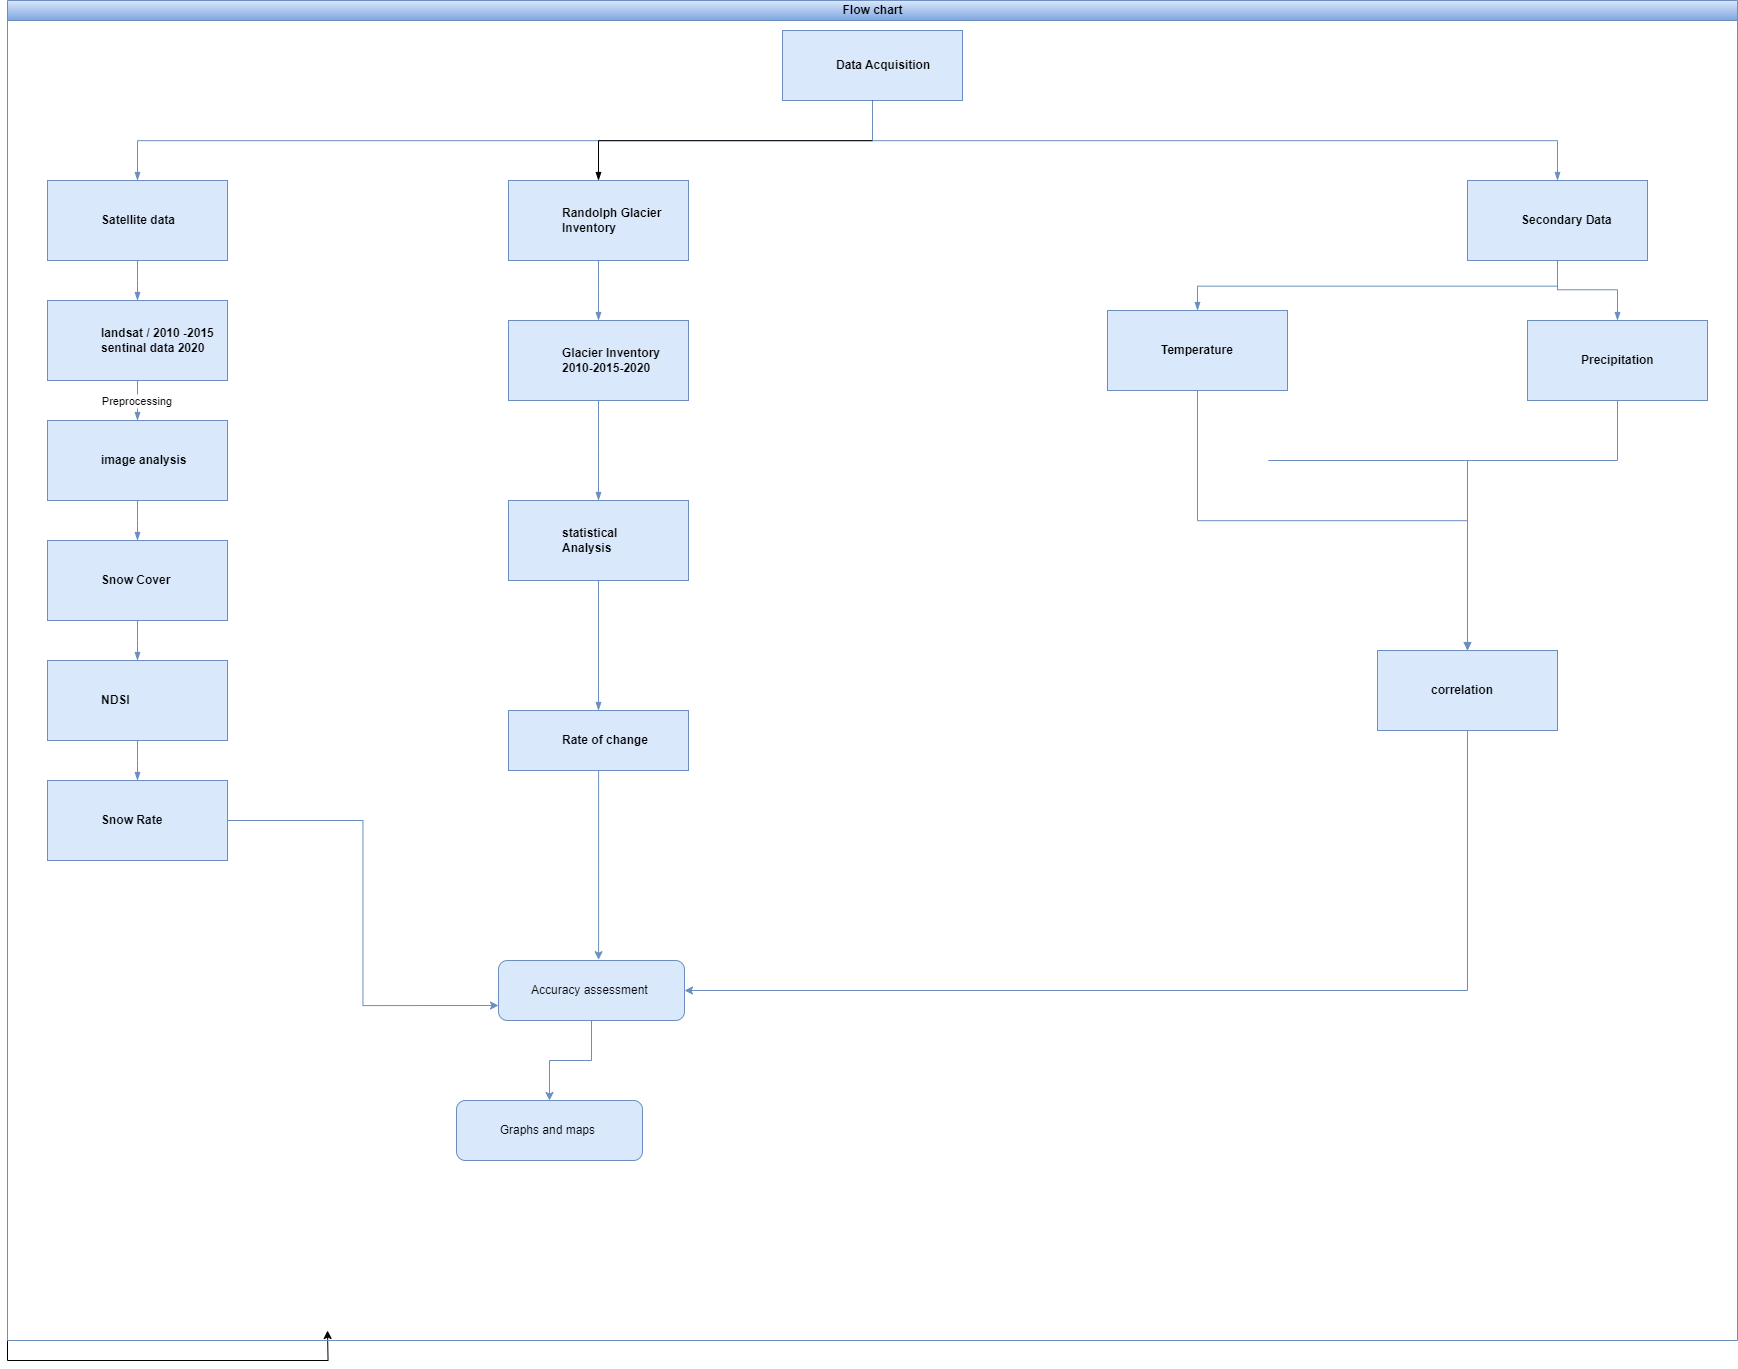

The diagram above was exported from draw.io. Its source (the exported page's mxGraphModel, read from the mxfile embedded in the PNG):
<mxGraphModel dx="2852" dy="2198" grid="1" gridSize="10" guides="1" tooltips="1" connect="1" arrows="1" fold="1" page="1" pageScale="1" pageWidth="827" pageHeight="1169" math="0" shadow="0">
  <root>
    <mxCell id="0" />
    <mxCell id="1" parent="0" />
    <mxCell id="m-of1DJ7gJQWCp9jjS-Z-46" style="edgeStyle=orthogonalEdgeStyle;rounded=0;orthogonalLoop=1;jettySize=auto;html=1;exitX=0;exitY=1;exitDx=0;exitDy=0;" edge="1" parent="1" source="dNxyNK7c78bLwvsdeMH5-11">
      <mxGeometry relative="1" as="geometry">
        <mxPoint x="-10.000000000000227" y="1150" as="targetPoint" />
      </mxGeometry>
    </mxCell>
    <mxCell id="dNxyNK7c78bLwvsdeMH5-11" value="Flow chart" style="swimlane;html=1;startSize=20;horizontal=1;containerType=tree;glass=0;fillColor=#dae8fc;strokeColor=#6c8ebf;gradientColor=#7ea6e0;" parent="1" vertex="1">
      <mxGeometry x="-330" y="-180" width="1730" height="1340" as="geometry" />
    </mxCell>
    <UserObject label="Data Acquisition" name="Tessa Miller" position="CFO" location="Office 1" email="me@example.com" placeholders="1" link="https://www.draw.io" id="dNxyNK7c78bLwvsdeMH5-12">
      <mxCell style="label;whiteSpace=wrap;html=1;rounded=0;glass=0;treeMoving=1;treeFolding=1;fillColor=#dae8fc;strokeColor=#6c8ebf;" parent="dNxyNK7c78bLwvsdeMH5-11" vertex="1">
        <mxGeometry x="775" y="30" width="180" height="70" as="geometry" />
      </mxCell>
    </UserObject>
    <mxCell id="dNxyNK7c78bLwvsdeMH5-13" value="" style="endArrow=blockThin;endFill=1;fontSize=11;edgeStyle=elbowEdgeStyle;elbow=vertical;rounded=0;fillColor=#dae8fc;strokeColor=#6c8ebf;" parent="dNxyNK7c78bLwvsdeMH5-11" source="dNxyNK7c78bLwvsdeMH5-12" target="dNxyNK7c78bLwvsdeMH5-14" edge="1">
      <mxGeometry relative="1" as="geometry" />
    </mxCell>
    <UserObject label="Satellite data" name="Edward Morrison" position="Brand Manager" location="Office 2" email="me@example.com" placeholders="1" link="https://www.draw.io" id="dNxyNK7c78bLwvsdeMH5-14">
      <mxCell style="label;whiteSpace=wrap;html=1;rounded=0;glass=0;treeFolding=1;treeMoving=1;align=left;fillColor=#dae8fc;strokeColor=#6c8ebf;" parent="dNxyNK7c78bLwvsdeMH5-11" vertex="1">
        <mxGeometry x="40" y="180" width="180" height="80" as="geometry" />
      </mxCell>
    </UserObject>
    <mxCell id="dNxyNK7c78bLwvsdeMH5-15" value="" style="endArrow=blockThin;endFill=1;fontSize=11;edgeStyle=elbowEdgeStyle;elbow=vertical;rounded=0;" parent="dNxyNK7c78bLwvsdeMH5-11" source="dNxyNK7c78bLwvsdeMH5-12" target="dNxyNK7c78bLwvsdeMH5-16" edge="1">
      <mxGeometry relative="1" as="geometry" />
    </mxCell>
    <UserObject label="Randolph Glacier Inventory&amp;nbsp;" name="Evan Valet" position="HR Director" location="Office 4" email="me@example.com" placeholders="1" link="https://www.draw.io" id="dNxyNK7c78bLwvsdeMH5-16">
      <mxCell style="label;whiteSpace=wrap;html=1;rounded=0;glass=0;treeFolding=1;treeMoving=1;align=left;fillColor=#dae8fc;strokeColor=#6c8ebf;" parent="dNxyNK7c78bLwvsdeMH5-11" vertex="1">
        <mxGeometry x="501" y="180" width="180" height="80" as="geometry" />
      </mxCell>
    </UserObject>
    <mxCell id="dNxyNK7c78bLwvsdeMH5-17" value="" style="endArrow=blockThin;endFill=1;fontSize=11;edgeStyle=elbowEdgeStyle;elbow=vertical;rounded=0;fillColor=#dae8fc;strokeColor=#6c8ebf;" parent="dNxyNK7c78bLwvsdeMH5-11" source="dNxyNK7c78bLwvsdeMH5-12" target="dNxyNK7c78bLwvsdeMH5-18" edge="1">
      <mxGeometry relative="1" as="geometry" />
    </mxCell>
    <UserObject label="Secondary Data&amp;nbsp;" name="Alison Donovan" position="System Admin" location="Office 3" email="me@example.com" placeholders="1" link="https://www.draw.io" id="dNxyNK7c78bLwvsdeMH5-18">
      <mxCell style="label;whiteSpace=wrap;html=1;rounded=0;glass=0;fillColor=#dae8fc;strokeColor=#6c8ebf;" parent="dNxyNK7c78bLwvsdeMH5-11" vertex="1">
        <mxGeometry x="1460" y="180" width="180" height="80" as="geometry" />
      </mxCell>
    </UserObject>
    <mxCell id="m-of1DJ7gJQWCp9jjS-Z-1" value="" style="endArrow=blockThin;endFill=1;fontSize=11;edgeStyle=elbowEdgeStyle;elbow=vertical;rounded=0;fillColor=#dae8fc;strokeColor=#6c8ebf;fontColor=#FCFCFC;" edge="1" target="m-of1DJ7gJQWCp9jjS-Z-2" source="dNxyNK7c78bLwvsdeMH5-14" parent="dNxyNK7c78bLwvsdeMH5-11">
      <mxGeometry relative="1" as="geometry">
        <mxPoint x="390" y="200" as="sourcePoint" />
      </mxGeometry>
    </mxCell>
    <UserObject label="landsat / 2010 -2015&lt;div&gt;sentinal data 2020&lt;/div&gt;" name="Edward Morrison" position="Brand Manager" location="Office 2" email="me@example.com" placeholders="1" link="https://www.draw.io" id="m-of1DJ7gJQWCp9jjS-Z-2">
      <mxCell style="label;whiteSpace=wrap;html=1;rounded=0;glass=0;treeFolding=1;treeMoving=1;fillColor=#dae8fc;strokeColor=#6c8ebf;" vertex="1" parent="dNxyNK7c78bLwvsdeMH5-11">
        <mxGeometry x="40" y="300" width="180" height="80" as="geometry" />
      </mxCell>
    </UserObject>
    <mxCell id="m-of1DJ7gJQWCp9jjS-Z-3" value="" style="endArrow=blockThin;endFill=1;fontSize=11;edgeStyle=elbowEdgeStyle;elbow=vertical;rounded=0;fillColor=#dae8fc;strokeColor=#6c8ebf;fontColor=#FCFCFC;" edge="1" target="m-of1DJ7gJQWCp9jjS-Z-4" source="dNxyNK7c78bLwvsdeMH5-16" parent="dNxyNK7c78bLwvsdeMH5-11">
      <mxGeometry relative="1" as="geometry">
        <mxPoint x="390" y="200" as="sourcePoint" />
      </mxGeometry>
    </mxCell>
    <UserObject label="Glacier Inventory&lt;div&gt;2010-2015-2020&lt;/div&gt;" name="Evan Valet" position="HR Director" location="Office 4" email="me@example.com" placeholders="1" link="https://www.draw.io" id="m-of1DJ7gJQWCp9jjS-Z-4">
      <mxCell style="label;whiteSpace=wrap;html=1;rounded=0;glass=0;treeFolding=1;treeMoving=1;align=left;fillColor=#dae8fc;strokeColor=#6c8ebf;" vertex="1" parent="dNxyNK7c78bLwvsdeMH5-11">
        <mxGeometry x="501" y="320" width="180" height="80" as="geometry" />
      </mxCell>
    </UserObject>
    <mxCell id="m-of1DJ7gJQWCp9jjS-Z-5" value="" style="endArrow=blockThin;endFill=1;fontSize=11;edgeStyle=elbowEdgeStyle;elbow=vertical;rounded=0;fillColor=#dae8fc;strokeColor=#6c8ebf;fontColor=#FCFCFC;" edge="1" target="m-of1DJ7gJQWCp9jjS-Z-6" source="dNxyNK7c78bLwvsdeMH5-18" parent="dNxyNK7c78bLwvsdeMH5-11">
      <mxGeometry relative="1" as="geometry">
        <mxPoint x="350" y="200" as="sourcePoint" />
      </mxGeometry>
    </mxCell>
    <UserObject label="Temperature" name="Alison Donovan" position="System Admin" location="Office 3" email="me@example.com" placeholders="1" link="https://www.draw.io" id="m-of1DJ7gJQWCp9jjS-Z-6">
      <mxCell style="label;whiteSpace=wrap;html=1;rounded=0;glass=0;fillColor=#dae8fc;strokeColor=#6c8ebf;" vertex="1" parent="dNxyNK7c78bLwvsdeMH5-11">
        <mxGeometry x="1100" y="310" width="180" height="80" as="geometry" />
      </mxCell>
    </UserObject>
    <mxCell id="m-of1DJ7gJQWCp9jjS-Z-9" value="" style="endArrow=blockThin;endFill=1;fontSize=11;edgeStyle=elbowEdgeStyle;elbow=vertical;rounded=0;fillColor=#dae8fc;strokeColor=#6c8ebf;fontColor=#FCFCFC;" edge="1" target="m-of1DJ7gJQWCp9jjS-Z-10" source="dNxyNK7c78bLwvsdeMH5-18" parent="dNxyNK7c78bLwvsdeMH5-11">
      <mxGeometry relative="1" as="geometry">
        <mxPoint x="350" y="200" as="sourcePoint" />
      </mxGeometry>
    </mxCell>
    <mxCell id="m-of1DJ7gJQWCp9jjS-Z-15" style="edgeStyle=orthogonalEdgeStyle;rounded=0;orthogonalLoop=1;jettySize=auto;html=1;fillColor=#dae8fc;strokeColor=#6c8ebf;fontColor=#FCFCFC;" edge="1" parent="dNxyNK7c78bLwvsdeMH5-11" source="m-of1DJ7gJQWCp9jjS-Z-10" target="m-of1DJ7gJQWCp9jjS-Z-14">
      <mxGeometry relative="1" as="geometry">
        <Array as="points">
          <mxPoint x="1261" y="460" />
          <mxPoint x="1071" y="460" />
        </Array>
      </mxGeometry>
    </mxCell>
    <UserObject label="Precipitation&amp;nbsp;" name="Alison Donovan" position="System Admin" location="Office 3" email="me@example.com" placeholders="1" link="https://www.draw.io" id="m-of1DJ7gJQWCp9jjS-Z-10">
      <mxCell style="label;whiteSpace=wrap;html=1;rounded=0;glass=0;strokeColor=#6c8ebf;fillColor=#dae8fc;" vertex="1" parent="dNxyNK7c78bLwvsdeMH5-11">
        <mxGeometry x="1520" y="320" width="180" height="80" as="geometry" />
      </mxCell>
    </UserObject>
    <mxCell id="m-of1DJ7gJQWCp9jjS-Z-13" value="" style="endArrow=blockThin;endFill=1;fontSize=11;edgeStyle=elbowEdgeStyle;elbow=vertical;rounded=0;fillColor=#dae8fc;strokeColor=#6c8ebf;fontColor=#FCFCFC;" edge="1" target="m-of1DJ7gJQWCp9jjS-Z-14" source="m-of1DJ7gJQWCp9jjS-Z-6" parent="dNxyNK7c78bLwvsdeMH5-11">
      <mxGeometry relative="1" as="geometry">
        <mxPoint x="600" y="330" as="sourcePoint" />
      </mxGeometry>
    </mxCell>
    <mxCell id="m-of1DJ7gJQWCp9jjS-Z-39" style="edgeStyle=orthogonalEdgeStyle;rounded=0;orthogonalLoop=1;jettySize=auto;html=1;exitX=0.5;exitY=1;exitDx=0;exitDy=0;exitPerimeter=0;entryX=1;entryY=0.5;entryDx=0;entryDy=0;fillColor=#dae8fc;strokeColor=#6c8ebf;fontColor=#FCFCFC;" edge="1" parent="dNxyNK7c78bLwvsdeMH5-11" source="m-of1DJ7gJQWCp9jjS-Z-14" target="m-of1DJ7gJQWCp9jjS-Z-35">
      <mxGeometry relative="1" as="geometry" />
    </mxCell>
    <UserObject label="correlation" name="Alison Donovan" position="System Admin" location="Office 3" email="me@example.com" placeholders="1" link="https://www.draw.io" id="m-of1DJ7gJQWCp9jjS-Z-14">
      <mxCell style="label;whiteSpace=wrap;html=1;rounded=0;glass=0;points=[[0,0,0,0,0],[0,0.25,0,0,0],[0,0.5,0,0,0],[0,0.75,0,0,0],[0,1,0,0,0],[0.25,0,0,0,0],[0.25,1,0,0,0],[0.5,0,0,0,0],[0.5,1,0,0,0],[0.75,0,0,0,0],[0.75,1,0,0,0],[1,0,0,0,0],[1,0.25,0,0,0],[1,0.5,0,0,0],[1,0.75,0,0,0],[1,1,0,0,0]];fillColor=#dae8fc;strokeColor=#6c8ebf;" vertex="1" parent="dNxyNK7c78bLwvsdeMH5-11">
        <mxGeometry x="1370" y="650" width="180" height="80" as="geometry" />
      </mxCell>
    </UserObject>
    <mxCell id="m-of1DJ7gJQWCp9jjS-Z-16" value="Preprocessing" style="endArrow=blockThin;endFill=1;fontSize=11;edgeStyle=elbowEdgeStyle;elbow=vertical;rounded=0;fillColor=#dae8fc;strokeColor=#6c8ebf;fontColor=#0A0A0A;" edge="1" target="m-of1DJ7gJQWCp9jjS-Z-17" source="m-of1DJ7gJQWCp9jjS-Z-2" parent="dNxyNK7c78bLwvsdeMH5-11">
      <mxGeometry relative="1" as="geometry">
        <mxPoint x="140" y="320" as="sourcePoint" />
      </mxGeometry>
    </mxCell>
    <UserObject label="&lt;div&gt;image analysis&lt;/div&gt;" name="Edward Morrison" position="Brand Manager" location="Office 2" email="me@example.com" placeholders="1" link="https://www.draw.io" id="m-of1DJ7gJQWCp9jjS-Z-17">
      <mxCell style="label;whiteSpace=wrap;html=1;rounded=0;glass=0;treeFolding=1;treeMoving=1;align=left;fillColor=#dae8fc;strokeColor=#6c8ebf;" vertex="1" parent="dNxyNK7c78bLwvsdeMH5-11">
        <mxGeometry x="40" y="420" width="180" height="80" as="geometry" />
      </mxCell>
    </UserObject>
    <mxCell id="m-of1DJ7gJQWCp9jjS-Z-18" value="" style="endArrow=blockThin;endFill=1;fontSize=11;edgeStyle=elbowEdgeStyle;elbow=vertical;rounded=0;fillColor=#dae8fc;strokeColor=#6c8ebf;fontColor=#FCFCFC;" edge="1" target="m-of1DJ7gJQWCp9jjS-Z-19" source="m-of1DJ7gJQWCp9jjS-Z-17" parent="dNxyNK7c78bLwvsdeMH5-11">
      <mxGeometry relative="1" as="geometry">
        <mxPoint x="140" y="440" as="sourcePoint" />
      </mxGeometry>
    </mxCell>
    <UserObject label="Snow Cover" name="Edward Morrison" position="Brand Manager" location="Office 2" email="me@example.com" placeholders="1" link="https://www.draw.io" id="m-of1DJ7gJQWCp9jjS-Z-19">
      <mxCell style="label;whiteSpace=wrap;html=1;rounded=0;glass=0;treeFolding=1;treeMoving=1;fillColor=#dae8fc;strokeColor=#6c8ebf;" vertex="1" parent="dNxyNK7c78bLwvsdeMH5-11">
        <mxGeometry x="40" y="540" width="180" height="80" as="geometry" />
      </mxCell>
    </UserObject>
    <mxCell id="m-of1DJ7gJQWCp9jjS-Z-20" value="" style="endArrow=blockThin;endFill=1;fontSize=11;edgeStyle=elbowEdgeStyle;elbow=vertical;rounded=0;fillColor=#dae8fc;strokeColor=#6c8ebf;fontColor=#FCFCFC;" edge="1" target="m-of1DJ7gJQWCp9jjS-Z-21" source="m-of1DJ7gJQWCp9jjS-Z-19" parent="dNxyNK7c78bLwvsdeMH5-11">
      <mxGeometry relative="1" as="geometry">
        <mxPoint x="140" y="560" as="sourcePoint" />
      </mxGeometry>
    </mxCell>
    <UserObject label="NDSI" name="Edward Morrison" position="Brand Manager" location="Office 2" email="me@example.com" placeholders="1" link="https://www.draw.io" id="m-of1DJ7gJQWCp9jjS-Z-21">
      <mxCell style="label;whiteSpace=wrap;html=1;rounded=0;glass=0;treeFolding=1;treeMoving=1;fillColor=#dae8fc;strokeColor=#6c8ebf;" vertex="1" parent="dNxyNK7c78bLwvsdeMH5-11">
        <mxGeometry x="40" y="660" width="180" height="80" as="geometry" />
      </mxCell>
    </UserObject>
    <mxCell id="m-of1DJ7gJQWCp9jjS-Z-22" value="" style="endArrow=blockThin;endFill=1;fontSize=11;edgeStyle=elbowEdgeStyle;elbow=vertical;rounded=0;fillColor=#dae8fc;strokeColor=#6c8ebf;fontColor=#FCFCFC;" edge="1" target="m-of1DJ7gJQWCp9jjS-Z-23" source="m-of1DJ7gJQWCp9jjS-Z-21" parent="dNxyNK7c78bLwvsdeMH5-11">
      <mxGeometry relative="1" as="geometry">
        <mxPoint x="140" y="680" as="sourcePoint" />
      </mxGeometry>
    </mxCell>
    <mxCell id="m-of1DJ7gJQWCp9jjS-Z-38" style="edgeStyle=orthogonalEdgeStyle;rounded=0;orthogonalLoop=1;jettySize=auto;html=1;entryX=0;entryY=0.75;entryDx=0;entryDy=0;fillColor=#dae8fc;strokeColor=#6c8ebf;fontColor=#FCFCFC;" edge="1" parent="dNxyNK7c78bLwvsdeMH5-11" source="m-of1DJ7gJQWCp9jjS-Z-23" target="m-of1DJ7gJQWCp9jjS-Z-35">
      <mxGeometry relative="1" as="geometry" />
    </mxCell>
    <UserObject label="Snow Rate" name="Edward Morrison" position="Brand Manager" location="Office 2" email="me@example.com" placeholders="1" link="https://www.draw.io" id="m-of1DJ7gJQWCp9jjS-Z-23">
      <mxCell style="label;whiteSpace=wrap;html=1;rounded=0;glass=0;treeFolding=1;treeMoving=1;fillColor=#dae8fc;strokeColor=#6c8ebf;" vertex="1" parent="dNxyNK7c78bLwvsdeMH5-11">
        <mxGeometry x="40" y="780" width="180" height="80" as="geometry" />
      </mxCell>
    </UserObject>
    <mxCell id="m-of1DJ7gJQWCp9jjS-Z-24" value="" style="endArrow=blockThin;endFill=1;fontSize=11;edgeStyle=elbowEdgeStyle;elbow=vertical;rounded=0;fillColor=#dae8fc;strokeColor=#6c8ebf;fontColor=#FCFCFC;" edge="1" target="m-of1DJ7gJQWCp9jjS-Z-25" source="m-of1DJ7gJQWCp9jjS-Z-4" parent="dNxyNK7c78bLwvsdeMH5-11">
      <mxGeometry relative="1" as="geometry">
        <mxPoint x="360" y="340" as="sourcePoint" />
      </mxGeometry>
    </mxCell>
    <UserObject label="statistical&amp;nbsp;&lt;div&gt;Analysis&lt;/div&gt;" name="Evan Valet" position="HR Director" location="Office 4" email="me@example.com" placeholders="1" link="https://www.draw.io" id="m-of1DJ7gJQWCp9jjS-Z-25">
      <mxCell style="label;whiteSpace=wrap;html=1;rounded=0;glass=0;treeFolding=1;treeMoving=1;align=left;fillColor=#dae8fc;strokeColor=#6c8ebf;" vertex="1" parent="dNxyNK7c78bLwvsdeMH5-11">
        <mxGeometry x="501" y="500" width="180" height="80" as="geometry" />
      </mxCell>
    </UserObject>
    <mxCell id="m-of1DJ7gJQWCp9jjS-Z-26" value="" style="endArrow=blockThin;endFill=1;fontSize=11;edgeStyle=elbowEdgeStyle;elbow=vertical;rounded=0;fillColor=#dae8fc;strokeColor=#6c8ebf;fontColor=#FCFCFC;" edge="1" target="m-of1DJ7gJQWCp9jjS-Z-27" source="m-of1DJ7gJQWCp9jjS-Z-25" parent="dNxyNK7c78bLwvsdeMH5-11">
      <mxGeometry relative="1" as="geometry">
        <mxPoint x="360" y="460" as="sourcePoint" />
        <Array as="points">
          <mxPoint x="531" y="580" />
        </Array>
      </mxGeometry>
    </mxCell>
    <UserObject label="Rate of change&amp;nbsp;" name="Evan Valet" position="HR Director" location="Office 4" email="me@example.com" placeholders="1" link="https://www.draw.io" id="m-of1DJ7gJQWCp9jjS-Z-27">
      <mxCell style="label;whiteSpace=wrap;html=1;rounded=0;glass=0;treeFolding=1;treeMoving=1;align=left;fillColor=#dae8fc;strokeColor=#6c8ebf;" vertex="1" parent="dNxyNK7c78bLwvsdeMH5-11">
        <mxGeometry x="501" y="710" width="180" height="60" as="geometry" />
      </mxCell>
    </UserObject>
    <mxCell id="m-of1DJ7gJQWCp9jjS-Z-35" value="Accuracy assessment&amp;nbsp;" style="rounded=1;whiteSpace=wrap;html=1;fillColor=#dae8fc;strokeColor=#6c8ebf;" vertex="1" parent="dNxyNK7c78bLwvsdeMH5-11">
      <mxGeometry x="491" y="960" width="186" height="60" as="geometry" />
    </mxCell>
    <mxCell id="m-of1DJ7gJQWCp9jjS-Z-43" style="edgeStyle=orthogonalEdgeStyle;rounded=0;orthogonalLoop=1;jettySize=auto;html=1;fillColor=#dae8fc;strokeColor=#6c8ebf;fontColor=#FCFCFC;" edge="1" target="m-of1DJ7gJQWCp9jjS-Z-44" source="m-of1DJ7gJQWCp9jjS-Z-35" parent="dNxyNK7c78bLwvsdeMH5-11">
      <mxGeometry relative="1" as="geometry">
        <mxPoint x="366" y="700" as="sourcePoint" />
      </mxGeometry>
    </mxCell>
    <mxCell id="m-of1DJ7gJQWCp9jjS-Z-44" value="Graphs and maps&amp;nbsp;" style="rounded=1;whiteSpace=wrap;html=1;fillColor=#dae8fc;strokeColor=#6c8ebf;" vertex="1" parent="dNxyNK7c78bLwvsdeMH5-11">
      <mxGeometry x="449" y="1100" width="186" height="60" as="geometry" />
    </mxCell>
    <mxCell id="m-of1DJ7gJQWCp9jjS-Z-50" style="edgeStyle=orthogonalEdgeStyle;rounded=0;orthogonalLoop=1;jettySize=auto;html=1;entryX=0.538;entryY=-0.013;entryDx=0;entryDy=0;entryPerimeter=0;fillColor=#dae8fc;strokeColor=#6c8ebf;fontColor=#FCFCFC;" edge="1" parent="dNxyNK7c78bLwvsdeMH5-11" source="m-of1DJ7gJQWCp9jjS-Z-27" target="m-of1DJ7gJQWCp9jjS-Z-35">
      <mxGeometry relative="1" as="geometry" />
    </mxCell>
  </root>
</mxGraphModel>